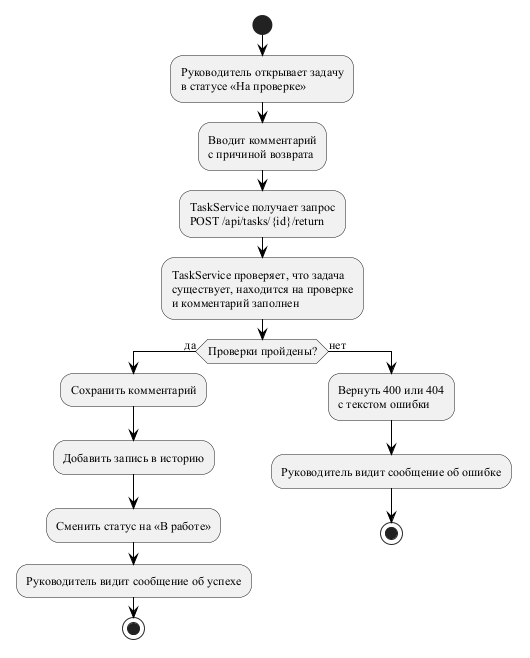

The diagram above was rendered by PlantUML. Its source (embedded in the PNG):
@startuml
' ---------- Activity диаграмма: Вернуть на доработку ----------
skinparam defaultFontName "Times New Roman"
skinparam defaultFontSize 12
skinparam shadowing false
skinparam activityArrowColor #000000

start

:Руководитель открывает задачу\nв статусе «На проверке»;

:Вводит комментарий\nс причиной возврата;

:TaskService получает запрос\nPOST /api/tasks/{id}/return;

:TaskService проверяет, что задача\nсуществует, находится на проверке\nи комментарий заполнен;

if (Проверки пройдены?) then (да)
  :Сохранить комментарий;

  :Добавить запись в историю;

  :Сменить статус на «В работе»;

  :Руководитель видит сообщение об успехе;
  stop
else (нет)
  :Вернуть 400 или 404\nс текстом ошибки;

  :Руководитель видит сообщение об ошибке;
  stop
endif

@enduml